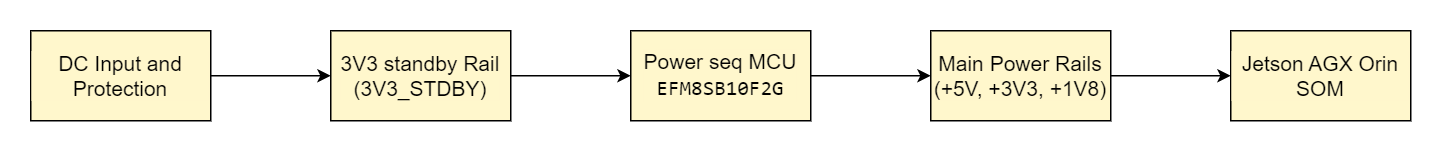

The diagram above was exported from draw.io. Its source (the exported page's mxGraphModel, read from the mxfile embedded in the PNG):
<mxGraphModel dx="2660" dy="1021" grid="1" gridSize="10" guides="1" tooltips="1" connect="1" arrows="1" fold="1" page="0" pageScale="1" pageWidth="827" pageHeight="1169" math="0" shadow="0">
  <root>
    <mxCell id="0" />
    <mxCell id="1" parent="0" />
    <mxCell id="2" value="" style="edgeStyle=orthogonalEdgeStyle;rounded=0;sketch=0;orthogonalLoop=1;jettySize=auto;html=1;fontSize=14;fontColor=#000000;startArrow=none;startFill=0;" edge="1" source="3" target="5" parent="1">
      <mxGeometry relative="1" as="geometry" />
    </mxCell>
    <mxCell id="3" value="DC Input and Protection" style="rounded=0;whiteSpace=wrap;html=1;shadow=0;glass=0;labelBackgroundColor=#fff7cc;sketch=0;fontSize=14;fillColor=#FFF7CCFF;" vertex="1" parent="1">
      <mxGeometry x="550" y="445" width="120" height="60" as="geometry" />
    </mxCell>
    <mxCell id="4" value="" style="edgeStyle=orthogonalEdgeStyle;rounded=0;sketch=0;orthogonalLoop=1;jettySize=auto;html=1;fontSize=14;fontColor=#000000;startArrow=none;startFill=0;" edge="1" source="5" target="7" parent="1">
      <mxGeometry relative="1" as="geometry" />
    </mxCell>
    <mxCell id="5" value="&lt;span style=&quot;&quot;&gt;3V3 standby Rail&lt;br&gt;(3V3_STDBY)&lt;/span&gt;" style="rounded=0;whiteSpace=wrap;html=1;shadow=0;glass=0;labelBackgroundColor=#fff7cc;sketch=0;fontSize=14;fillColor=#FFF7CCFF;" vertex="1" parent="1">
      <mxGeometry x="750" y="445" width="120" height="60" as="geometry" />
    </mxCell>
    <mxCell id="6" value="" style="edgeStyle=orthogonalEdgeStyle;rounded=0;sketch=0;orthogonalLoop=1;jettySize=auto;html=1;fontSize=14;fontColor=#000000;startArrow=none;startFill=0;" edge="1" source="7" target="9" parent="1">
      <mxGeometry relative="1" as="geometry" />
    </mxCell>
    <mxCell id="7" value="&lt;span style=&quot;&quot;&gt;Power seq MCU&lt;br&gt;&lt;/span&gt;&lt;div style=&quot;font-family: Consolas, &amp;quot;Courier New&amp;quot;, monospace; line-height: 19px;&quot;&gt;EFM8SB10F2G&lt;/div&gt;" style="rounded=0;whiteSpace=wrap;html=1;shadow=0;glass=0;labelBackgroundColor=#fff7cc;sketch=0;fontSize=14;fillColor=#FFF7CCFF;" vertex="1" parent="1">
      <mxGeometry x="950" y="445" width="120" height="60" as="geometry" />
    </mxCell>
    <mxCell id="8" value="" style="edgeStyle=orthogonalEdgeStyle;rounded=0;sketch=0;orthogonalLoop=1;jettySize=auto;html=1;fontSize=14;fontColor=#000000;startArrow=none;startFill=0;" edge="1" source="9" target="10" parent="1">
      <mxGeometry relative="1" as="geometry" />
    </mxCell>
    <mxCell id="9" value="Main Power Rails&lt;br&gt;(+5V, +3V3, +1V8)" style="rounded=0;whiteSpace=wrap;html=1;shadow=0;glass=0;labelBackgroundColor=#fff7cc;sketch=0;fontSize=14;fillColor=#FFF7CCFF;" vertex="1" parent="1">
      <mxGeometry x="1150" y="445" width="120" height="60" as="geometry" />
    </mxCell>
    <mxCell id="10" value="Jetson AGX Orin SOM" style="rounded=0;whiteSpace=wrap;shadow=0;glass=0;labelBackgroundColor=#fff7cc;sketch=0;fontSize=14;fillColor=#FFF7CCFF;" vertex="1" parent="1">
      <mxGeometry x="1350" y="445" width="120" height="60" as="geometry" />
    </mxCell>
  </root>
</mxGraphModel>